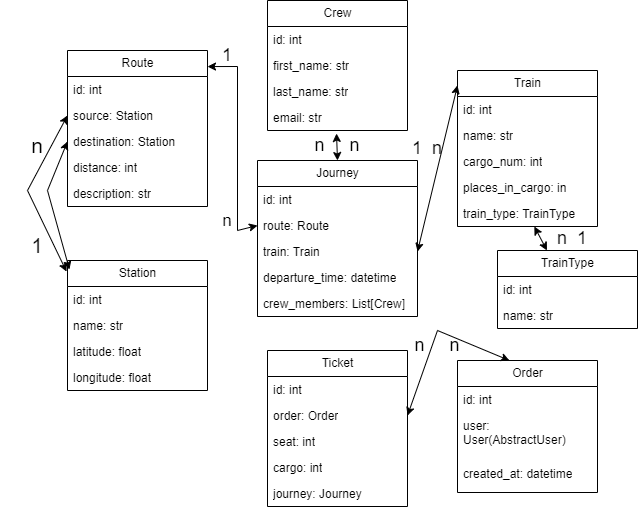

The diagram above was exported from draw.io. Its source (the exported page's mxGraphModel, read from the mxfile embedded in the PNG):
<mxGraphModel dx="880" dy="1607" grid="1" gridSize="12" guides="1" tooltips="1" connect="1" arrows="1" fold="1" page="1" pageScale="1" pageWidth="827" pageHeight="1169" math="0" shadow="0">
  <root>
    <mxCell id="0" />
    <mxCell id="1" parent="0" />
    <mxCell id="Jgq_VXTL4inMs50JjnHT-1" value="Journey" style="swimlane;fontStyle=0;childLayout=stackLayout;horizontal=1;startSize=26;fillColor=none;horizontalStack=0;resizeParent=1;resizeParentMax=0;resizeLast=0;collapsible=1;marginBottom=0;html=1;" vertex="1" parent="1">
      <mxGeometry x="340" y="90" width="160" height="156" as="geometry" />
    </mxCell>
    <mxCell id="Jgq_VXTL4inMs50JjnHT-10" value="id: int" style="text;strokeColor=none;fillColor=none;align=left;verticalAlign=top;spacingLeft=4;spacingRight=4;overflow=hidden;rotatable=0;points=[[0,0.5],[1,0.5]];portConstraint=eastwest;whiteSpace=wrap;html=1;" vertex="1" parent="Jgq_VXTL4inMs50JjnHT-1">
      <mxGeometry y="26" width="160" height="26" as="geometry" />
    </mxCell>
    <mxCell id="Jgq_VXTL4inMs50JjnHT-2" value="route: Route" style="text;strokeColor=none;fillColor=none;align=left;verticalAlign=top;spacingLeft=4;spacingRight=4;overflow=hidden;rotatable=0;points=[[0,0.5],[1,0.5]];portConstraint=eastwest;whiteSpace=wrap;html=1;" vertex="1" parent="Jgq_VXTL4inMs50JjnHT-1">
      <mxGeometry y="52" width="160" height="26" as="geometry" />
    </mxCell>
    <mxCell id="Jgq_VXTL4inMs50JjnHT-3" value="train: Train" style="text;strokeColor=none;fillColor=none;align=left;verticalAlign=top;spacingLeft=4;spacingRight=4;overflow=hidden;rotatable=0;points=[[0,0.5],[1,0.5]];portConstraint=eastwest;whiteSpace=wrap;html=1;" vertex="1" parent="Jgq_VXTL4inMs50JjnHT-1">
      <mxGeometry y="78" width="160" height="26" as="geometry" />
    </mxCell>
    <mxCell id="Jgq_VXTL4inMs50JjnHT-4" value="departure_time: datetime" style="text;strokeColor=none;fillColor=none;align=left;verticalAlign=top;spacingLeft=4;spacingRight=4;overflow=hidden;rotatable=0;points=[[0,0.5],[1,0.5]];portConstraint=eastwest;whiteSpace=wrap;html=1;" vertex="1" parent="Jgq_VXTL4inMs50JjnHT-1">
      <mxGeometry y="104" width="160" height="26" as="geometry" />
    </mxCell>
    <mxCell id="Jgq_VXTL4inMs50JjnHT-5" value="crew_members: List[Crew]" style="text;strokeColor=none;fillColor=none;align=left;verticalAlign=top;spacingLeft=4;spacingRight=4;overflow=hidden;rotatable=0;points=[[0,0.5],[1,0.5]];portConstraint=eastwest;whiteSpace=wrap;html=1;" vertex="1" parent="Jgq_VXTL4inMs50JjnHT-1">
      <mxGeometry y="130" width="160" height="26" as="geometry" />
    </mxCell>
    <mxCell id="Jgq_VXTL4inMs50JjnHT-6" value="Order" style="swimlane;fontStyle=0;childLayout=stackLayout;horizontal=1;startSize=26;fillColor=none;horizontalStack=0;resizeParent=1;resizeParentMax=0;resizeLast=0;collapsible=1;marginBottom=0;html=1;" vertex="1" parent="1">
      <mxGeometry x="540" y="290" width="140" height="132" as="geometry">
        <mxRectangle x="590" y="270" width="70" height="30" as="alternateBounds" />
      </mxGeometry>
    </mxCell>
    <mxCell id="Jgq_VXTL4inMs50JjnHT-7" value="id: int" style="text;strokeColor=none;fillColor=none;align=left;verticalAlign=top;spacingLeft=4;spacingRight=4;overflow=hidden;rotatable=0;points=[[0,0.5],[1,0.5]];portConstraint=eastwest;whiteSpace=wrap;html=1;" vertex="1" parent="Jgq_VXTL4inMs50JjnHT-6">
      <mxGeometry y="26" width="140" height="26" as="geometry" />
    </mxCell>
    <mxCell id="Jgq_VXTL4inMs50JjnHT-8" value="user: User(AbstractUser)" style="text;strokeColor=none;fillColor=none;align=left;verticalAlign=top;spacingLeft=4;spacingRight=4;overflow=hidden;rotatable=0;points=[[0,0.5],[1,0.5]];portConstraint=eastwest;whiteSpace=wrap;html=1;" vertex="1" parent="Jgq_VXTL4inMs50JjnHT-6">
      <mxGeometry y="52" width="140" height="48" as="geometry" />
    </mxCell>
    <mxCell id="Jgq_VXTL4inMs50JjnHT-9" value="created_at: datetime" style="text;strokeColor=none;fillColor=none;align=left;verticalAlign=top;spacingLeft=4;spacingRight=4;overflow=hidden;rotatable=0;points=[[0,0.5],[1,0.5]];portConstraint=eastwest;whiteSpace=wrap;html=1;" vertex="1" parent="Jgq_VXTL4inMs50JjnHT-6">
      <mxGeometry y="100" width="140" height="32" as="geometry" />
    </mxCell>
    <mxCell id="Jgq_VXTL4inMs50JjnHT-12" value="Ticket" style="swimlane;fontStyle=0;childLayout=stackLayout;horizontal=1;startSize=26;fillColor=none;horizontalStack=0;resizeParent=1;resizeParentMax=0;resizeLast=0;collapsible=1;marginBottom=0;html=1;" vertex="1" parent="1">
      <mxGeometry x="350" y="280" width="140" height="156" as="geometry" />
    </mxCell>
    <mxCell id="Jgq_VXTL4inMs50JjnHT-13" value="id: int" style="text;strokeColor=none;fillColor=none;align=left;verticalAlign=top;spacingLeft=4;spacingRight=4;overflow=hidden;rotatable=0;points=[[0,0.5],[1,0.5]];portConstraint=eastwest;whiteSpace=wrap;html=1;" vertex="1" parent="Jgq_VXTL4inMs50JjnHT-12">
      <mxGeometry y="26" width="140" height="26" as="geometry" />
    </mxCell>
    <mxCell id="Jgq_VXTL4inMs50JjnHT-14" value="order: Order" style="text;strokeColor=none;fillColor=none;align=left;verticalAlign=top;spacingLeft=4;spacingRight=4;overflow=hidden;rotatable=0;points=[[0,0.5],[1,0.5]];portConstraint=eastwest;whiteSpace=wrap;html=1;" vertex="1" parent="Jgq_VXTL4inMs50JjnHT-12">
      <mxGeometry y="52" width="140" height="26" as="geometry" />
    </mxCell>
    <mxCell id="Jgq_VXTL4inMs50JjnHT-15" value="seat: int" style="text;strokeColor=none;fillColor=none;align=left;verticalAlign=top;spacingLeft=4;spacingRight=4;overflow=hidden;rotatable=0;points=[[0,0.5],[1,0.5]];portConstraint=eastwest;whiteSpace=wrap;html=1;" vertex="1" parent="Jgq_VXTL4inMs50JjnHT-12">
      <mxGeometry y="78" width="140" height="26" as="geometry" />
    </mxCell>
    <mxCell id="Jgq_VXTL4inMs50JjnHT-16" value="cargo: int" style="text;strokeColor=none;fillColor=none;align=left;verticalAlign=top;spacingLeft=4;spacingRight=4;overflow=hidden;rotatable=0;points=[[0,0.5],[1,0.5]];portConstraint=eastwest;whiteSpace=wrap;html=1;" vertex="1" parent="Jgq_VXTL4inMs50JjnHT-12">
      <mxGeometry y="104" width="140" height="26" as="geometry" />
    </mxCell>
    <mxCell id="Jgq_VXTL4inMs50JjnHT-17" value="journey: Journey" style="text;strokeColor=none;fillColor=none;align=left;verticalAlign=top;spacingLeft=4;spacingRight=4;overflow=hidden;rotatable=0;points=[[0,0.5],[1,0.5]];portConstraint=eastwest;whiteSpace=wrap;html=1;" vertex="1" parent="Jgq_VXTL4inMs50JjnHT-12">
      <mxGeometry y="130" width="140" height="26" as="geometry" />
    </mxCell>
    <mxCell id="Jgq_VXTL4inMs50JjnHT-18" value="Station" style="swimlane;fontStyle=0;childLayout=stackLayout;horizontal=1;startSize=26;fillColor=none;horizontalStack=0;resizeParent=1;resizeParentMax=0;resizeLast=0;collapsible=1;marginBottom=0;html=1;" vertex="1" parent="1">
      <mxGeometry x="150" y="190" width="140" height="130" as="geometry" />
    </mxCell>
    <mxCell id="Jgq_VXTL4inMs50JjnHT-19" value="id: int" style="text;strokeColor=none;fillColor=none;align=left;verticalAlign=top;spacingLeft=4;spacingRight=4;overflow=hidden;rotatable=0;points=[[0,0.5],[1,0.5]];portConstraint=eastwest;whiteSpace=wrap;html=1;" vertex="1" parent="Jgq_VXTL4inMs50JjnHT-18">
      <mxGeometry y="26" width="140" height="26" as="geometry" />
    </mxCell>
    <mxCell id="Jgq_VXTL4inMs50JjnHT-20" value="name: str" style="text;strokeColor=none;fillColor=none;align=left;verticalAlign=top;spacingLeft=4;spacingRight=4;overflow=hidden;rotatable=0;points=[[0,0.5],[1,0.5]];portConstraint=eastwest;whiteSpace=wrap;html=1;" vertex="1" parent="Jgq_VXTL4inMs50JjnHT-18">
      <mxGeometry y="52" width="140" height="26" as="geometry" />
    </mxCell>
    <mxCell id="Jgq_VXTL4inMs50JjnHT-21" value="latitude: float" style="text;strokeColor=none;fillColor=none;align=left;verticalAlign=top;spacingLeft=4;spacingRight=4;overflow=hidden;rotatable=0;points=[[0,0.5],[1,0.5]];portConstraint=eastwest;whiteSpace=wrap;html=1;" vertex="1" parent="Jgq_VXTL4inMs50JjnHT-18">
      <mxGeometry y="78" width="140" height="26" as="geometry" />
    </mxCell>
    <mxCell id="Jgq_VXTL4inMs50JjnHT-22" value="longitude: float" style="text;strokeColor=none;fillColor=none;align=left;verticalAlign=top;spacingLeft=4;spacingRight=4;overflow=hidden;rotatable=0;points=[[0,0.5],[1,0.5]];portConstraint=eastwest;whiteSpace=wrap;html=1;" vertex="1" parent="Jgq_VXTL4inMs50JjnHT-18">
      <mxGeometry y="104" width="140" height="26" as="geometry" />
    </mxCell>
    <mxCell id="Jgq_VXTL4inMs50JjnHT-23" value="Route" style="swimlane;fontStyle=0;childLayout=stackLayout;horizontal=1;startSize=26;fillColor=none;horizontalStack=0;resizeParent=1;resizeParentMax=0;resizeLast=0;collapsible=1;marginBottom=0;html=1;" vertex="1" parent="1">
      <mxGeometry x="150" y="-20" width="140" height="156" as="geometry" />
    </mxCell>
    <mxCell id="Jgq_VXTL4inMs50JjnHT-24" value="id: int" style="text;strokeColor=none;fillColor=none;align=left;verticalAlign=top;spacingLeft=4;spacingRight=4;overflow=hidden;rotatable=0;points=[[0,0.5],[1,0.5]];portConstraint=eastwest;whiteSpace=wrap;html=1;" vertex="1" parent="Jgq_VXTL4inMs50JjnHT-23">
      <mxGeometry y="26" width="140" height="26" as="geometry" />
    </mxCell>
    <mxCell id="Jgq_VXTL4inMs50JjnHT-25" value="source: Station" style="text;strokeColor=none;fillColor=none;align=left;verticalAlign=top;spacingLeft=4;spacingRight=4;overflow=hidden;rotatable=0;points=[[0,0.5],[1,0.5]];portConstraint=eastwest;whiteSpace=wrap;html=1;" vertex="1" parent="Jgq_VXTL4inMs50JjnHT-23">
      <mxGeometry y="52" width="140" height="26" as="geometry" />
    </mxCell>
    <mxCell id="Jgq_VXTL4inMs50JjnHT-26" value="destination: Station" style="text;strokeColor=none;fillColor=none;align=left;verticalAlign=top;spacingLeft=4;spacingRight=4;overflow=hidden;rotatable=0;points=[[0,0.5],[1,0.5]];portConstraint=eastwest;whiteSpace=wrap;html=1;" vertex="1" parent="Jgq_VXTL4inMs50JjnHT-23">
      <mxGeometry y="78" width="140" height="26" as="geometry" />
    </mxCell>
    <mxCell id="Jgq_VXTL4inMs50JjnHT-27" value="distance: int" style="text;strokeColor=none;fillColor=none;align=left;verticalAlign=top;spacingLeft=4;spacingRight=4;overflow=hidden;rotatable=0;points=[[0,0.5],[1,0.5]];portConstraint=eastwest;whiteSpace=wrap;html=1;" vertex="1" parent="Jgq_VXTL4inMs50JjnHT-23">
      <mxGeometry y="104" width="140" height="26" as="geometry" />
    </mxCell>
    <mxCell id="Jgq_VXTL4inMs50JjnHT-28" value="description: str" style="text;strokeColor=none;fillColor=none;align=left;verticalAlign=top;spacingLeft=4;spacingRight=4;overflow=hidden;rotatable=0;points=[[0,0.5],[1,0.5]];portConstraint=eastwest;whiteSpace=wrap;html=1;" vertex="1" parent="Jgq_VXTL4inMs50JjnHT-23">
      <mxGeometry y="130" width="140" height="26" as="geometry" />
    </mxCell>
    <mxCell id="Jgq_VXTL4inMs50JjnHT-29" value="Crew" style="swimlane;fontStyle=0;childLayout=stackLayout;horizontal=1;startSize=26;fillColor=none;horizontalStack=0;resizeParent=1;resizeParentMax=0;resizeLast=0;collapsible=1;marginBottom=0;html=1;" vertex="1" parent="1">
      <mxGeometry x="350" y="-70" width="140" height="130" as="geometry" />
    </mxCell>
    <mxCell id="Jgq_VXTL4inMs50JjnHT-37" value="id: int" style="text;strokeColor=none;fillColor=none;align=left;verticalAlign=top;spacingLeft=4;spacingRight=4;overflow=hidden;rotatable=0;points=[[0,0.5],[1,0.5]];portConstraint=eastwest;whiteSpace=wrap;html=1;" vertex="1" parent="Jgq_VXTL4inMs50JjnHT-29">
      <mxGeometry y="26" width="140" height="26" as="geometry" />
    </mxCell>
    <mxCell id="Jgq_VXTL4inMs50JjnHT-30" value="first_name: str" style="text;strokeColor=none;fillColor=none;align=left;verticalAlign=top;spacingLeft=4;spacingRight=4;overflow=hidden;rotatable=0;points=[[0,0.5],[1,0.5]];portConstraint=eastwest;whiteSpace=wrap;html=1;" vertex="1" parent="Jgq_VXTL4inMs50JjnHT-29">
      <mxGeometry y="52" width="140" height="26" as="geometry" />
    </mxCell>
    <mxCell id="Jgq_VXTL4inMs50JjnHT-31" value="last_name: str" style="text;strokeColor=none;fillColor=none;align=left;verticalAlign=top;spacingLeft=4;spacingRight=4;overflow=hidden;rotatable=0;points=[[0,0.5],[1,0.5]];portConstraint=eastwest;whiteSpace=wrap;html=1;" vertex="1" parent="Jgq_VXTL4inMs50JjnHT-29">
      <mxGeometry y="78" width="140" height="26" as="geometry" />
    </mxCell>
    <mxCell id="Jgq_VXTL4inMs50JjnHT-32" value="email: str" style="text;strokeColor=none;fillColor=none;align=left;verticalAlign=top;spacingLeft=4;spacingRight=4;overflow=hidden;rotatable=0;points=[[0,0.5],[1,0.5]];portConstraint=eastwest;whiteSpace=wrap;html=1;" vertex="1" parent="Jgq_VXTL4inMs50JjnHT-29">
      <mxGeometry y="104" width="140" height="26" as="geometry" />
    </mxCell>
    <mxCell id="Jgq_VXTL4inMs50JjnHT-33" value="Train" style="swimlane;fontStyle=0;childLayout=stackLayout;horizontal=1;startSize=26;fillColor=none;horizontalStack=0;resizeParent=1;resizeParentMax=0;resizeLast=0;collapsible=1;marginBottom=0;html=1;" vertex="1" parent="1">
      <mxGeometry x="540" width="140" height="156" as="geometry" />
    </mxCell>
    <mxCell id="Jgq_VXTL4inMs50JjnHT-34" value="id: int" style="text;strokeColor=none;fillColor=none;align=left;verticalAlign=top;spacingLeft=4;spacingRight=4;overflow=hidden;rotatable=0;points=[[0,0.5],[1,0.5]];portConstraint=eastwest;whiteSpace=wrap;html=1;" vertex="1" parent="Jgq_VXTL4inMs50JjnHT-33">
      <mxGeometry y="26" width="140" height="26" as="geometry" />
    </mxCell>
    <mxCell id="Jgq_VXTL4inMs50JjnHT-35" value="name: str" style="text;strokeColor=none;fillColor=none;align=left;verticalAlign=top;spacingLeft=4;spacingRight=4;overflow=hidden;rotatable=0;points=[[0,0.5],[1,0.5]];portConstraint=eastwest;whiteSpace=wrap;html=1;" vertex="1" parent="Jgq_VXTL4inMs50JjnHT-33">
      <mxGeometry y="52" width="140" height="26" as="geometry" />
    </mxCell>
    <mxCell id="Jgq_VXTL4inMs50JjnHT-36" value="cargo_num: int" style="text;strokeColor=none;fillColor=none;align=left;verticalAlign=top;spacingLeft=4;spacingRight=4;overflow=hidden;rotatable=0;points=[[0,0.5],[1,0.5]];portConstraint=eastwest;whiteSpace=wrap;html=1;" vertex="1" parent="Jgq_VXTL4inMs50JjnHT-33">
      <mxGeometry y="78" width="140" height="26" as="geometry" />
    </mxCell>
    <mxCell id="Jgq_VXTL4inMs50JjnHT-39" value="places_in_cargo: in" style="text;strokeColor=none;fillColor=none;align=left;verticalAlign=top;spacingLeft=4;spacingRight=4;overflow=hidden;rotatable=0;points=[[0,0.5],[1,0.5]];portConstraint=eastwest;whiteSpace=wrap;html=1;" vertex="1" parent="Jgq_VXTL4inMs50JjnHT-33">
      <mxGeometry y="104" width="140" height="26" as="geometry" />
    </mxCell>
    <mxCell id="Jgq_VXTL4inMs50JjnHT-38" value="train_type: TrainType" style="text;strokeColor=none;fillColor=none;align=left;verticalAlign=top;spacingLeft=4;spacingRight=4;overflow=hidden;rotatable=0;points=[[0,0.5],[1,0.5]];portConstraint=eastwest;whiteSpace=wrap;html=1;" vertex="1" parent="Jgq_VXTL4inMs50JjnHT-33">
      <mxGeometry y="130" width="140" height="26" as="geometry" />
    </mxCell>
    <mxCell id="Jgq_VXTL4inMs50JjnHT-40" value="TrainType" style="swimlane;fontStyle=0;childLayout=stackLayout;horizontal=1;startSize=26;fillColor=none;horizontalStack=0;resizeParent=1;resizeParentMax=0;resizeLast=0;collapsible=1;marginBottom=0;html=1;" vertex="1" parent="1">
      <mxGeometry x="580" y="180" width="140" height="78" as="geometry" />
    </mxCell>
    <mxCell id="Jgq_VXTL4inMs50JjnHT-41" value="id: int" style="text;strokeColor=none;fillColor=none;align=left;verticalAlign=top;spacingLeft=4;spacingRight=4;overflow=hidden;rotatable=0;points=[[0,0.5],[1,0.5]];portConstraint=eastwest;whiteSpace=wrap;html=1;" vertex="1" parent="Jgq_VXTL4inMs50JjnHT-40">
      <mxGeometry y="26" width="140" height="26" as="geometry" />
    </mxCell>
    <mxCell id="Jgq_VXTL4inMs50JjnHT-42" value="name: str" style="text;strokeColor=none;fillColor=none;align=left;verticalAlign=top;spacingLeft=4;spacingRight=4;overflow=hidden;rotatable=0;points=[[0,0.5],[1,0.5]];portConstraint=eastwest;whiteSpace=wrap;html=1;" vertex="1" parent="Jgq_VXTL4inMs50JjnHT-40">
      <mxGeometry y="52" width="140" height="26" as="geometry" />
    </mxCell>
    <mxCell id="Jgq_VXTL4inMs50JjnHT-45" value="" style="endArrow=classic;startArrow=classic;html=1;rounded=0;entryX=0.493;entryY=1.115;entryDx=0;entryDy=0;entryPerimeter=0;exitX=0.5;exitY=0;exitDx=0;exitDy=0;" edge="1" parent="1" source="Jgq_VXTL4inMs50JjnHT-1" target="Jgq_VXTL4inMs50JjnHT-32">
      <mxGeometry width="50" height="50" relative="1" as="geometry">
        <mxPoint x="390" y="190" as="sourcePoint" />
        <mxPoint x="440" y="140" as="targetPoint" />
      </mxGeometry>
    </mxCell>
    <mxCell id="Jgq_VXTL4inMs50JjnHT-46" value="" style="endArrow=classic;startArrow=classic;html=1;rounded=0;exitX=1;exitY=0.103;exitDx=0;exitDy=0;exitPerimeter=0;entryX=0;entryY=0.5;entryDx=0;entryDy=0;" edge="1" parent="1" source="Jgq_VXTL4inMs50JjnHT-23" target="Jgq_VXTL4inMs50JjnHT-2">
      <mxGeometry width="50" height="50" relative="1" as="geometry">
        <mxPoint x="390" y="190" as="sourcePoint" />
        <mxPoint x="440" y="140" as="targetPoint" />
        <Array as="points">
          <mxPoint x="320" y="-4" />
          <mxPoint x="320" y="160" />
        </Array>
      </mxGeometry>
    </mxCell>
    <mxCell id="Jgq_VXTL4inMs50JjnHT-47" value="" style="endArrow=classic;startArrow=classic;html=1;rounded=0;exitX=0;exitY=0.5;exitDx=0;exitDy=0;entryX=-0.007;entryY=0.085;entryDx=0;entryDy=0;entryPerimeter=0;" edge="1" parent="1" source="Jgq_VXTL4inMs50JjnHT-25" target="Jgq_VXTL4inMs50JjnHT-18">
      <mxGeometry width="50" height="50" relative="1" as="geometry">
        <mxPoint x="390" y="190" as="sourcePoint" />
        <mxPoint x="440" y="140" as="targetPoint" />
        <Array as="points">
          <mxPoint x="110" y="120" />
        </Array>
      </mxGeometry>
    </mxCell>
    <mxCell id="Jgq_VXTL4inMs50JjnHT-48" value="" style="endArrow=classic;startArrow=classic;html=1;rounded=0;exitX=0;exitY=0.5;exitDx=0;exitDy=0;entryX=0.014;entryY=0.069;entryDx=0;entryDy=0;entryPerimeter=0;" edge="1" parent="1" source="Jgq_VXTL4inMs50JjnHT-26" target="Jgq_VXTL4inMs50JjnHT-18">
      <mxGeometry width="50" height="50" relative="1" as="geometry">
        <mxPoint x="390" y="190" as="sourcePoint" />
        <mxPoint x="440" y="140" as="targetPoint" />
        <Array as="points">
          <mxPoint x="130" y="120" />
        </Array>
      </mxGeometry>
    </mxCell>
    <mxCell id="Jgq_VXTL4inMs50JjnHT-49" value="" style="endArrow=classic;startArrow=classic;html=1;rounded=0;entryX=0;entryY=0.096;entryDx=0;entryDy=0;entryPerimeter=0;exitX=1;exitY=0.5;exitDx=0;exitDy=0;" edge="1" parent="1" source="Jgq_VXTL4inMs50JjnHT-3" target="Jgq_VXTL4inMs50JjnHT-33">
      <mxGeometry width="50" height="50" relative="1" as="geometry">
        <mxPoint x="390" y="190" as="sourcePoint" />
        <mxPoint x="440" y="140" as="targetPoint" />
        <Array as="points" />
      </mxGeometry>
    </mxCell>
    <mxCell id="Jgq_VXTL4inMs50JjnHT-50" value="" style="endArrow=classic;startArrow=classic;html=1;rounded=0;" edge="1" parent="1" source="Jgq_VXTL4inMs50JjnHT-40" target="Jgq_VXTL4inMs50JjnHT-38">
      <mxGeometry width="50" height="50" relative="1" as="geometry">
        <mxPoint x="390" y="190" as="sourcePoint" />
        <mxPoint x="440" y="140" as="targetPoint" />
      </mxGeometry>
    </mxCell>
    <mxCell id="Jgq_VXTL4inMs50JjnHT-51" value="" style="endArrow=classic;startArrow=classic;html=1;rounded=0;entryX=0.371;entryY=0;entryDx=0;entryDy=0;entryPerimeter=0;exitX=1;exitY=0.5;exitDx=0;exitDy=0;" edge="1" parent="1" source="Jgq_VXTL4inMs50JjnHT-14" target="Jgq_VXTL4inMs50JjnHT-6">
      <mxGeometry width="50" height="50" relative="1" as="geometry">
        <mxPoint x="390" y="190" as="sourcePoint" />
        <mxPoint x="440" y="140" as="targetPoint" />
        <Array as="points">
          <mxPoint x="520" y="260" />
        </Array>
      </mxGeometry>
    </mxCell>
    <mxCell id="Jgq_VXTL4inMs50JjnHT-52" value="n" style="text;html=1;strokeColor=none;fillColor=none;align=center;verticalAlign=middle;whiteSpace=wrap;rounded=0;fontSize=21;" vertex="1" parent="1">
      <mxGeometry x="83" y="60" width="74" height="30" as="geometry" />
    </mxCell>
    <mxCell id="Jgq_VXTL4inMs50JjnHT-53" value="1" style="text;html=1;strokeColor=none;fillColor=none;align=center;verticalAlign=middle;whiteSpace=wrap;rounded=0;fontSize=20;" vertex="1" parent="1">
      <mxGeometry x="90" y="160" width="60" height="30" as="geometry" />
    </mxCell>
    <mxCell id="Jgq_VXTL4inMs50JjnHT-54" value="1" style="text;html=1;strokeColor=none;fillColor=none;align=center;verticalAlign=middle;whiteSpace=wrap;rounded=0;fontSize=18;" vertex="1" parent="1">
      <mxGeometry x="280" y="-30" width="60" height="30" as="geometry" />
    </mxCell>
    <mxCell id="Jgq_VXTL4inMs50JjnHT-55" value="n" style="text;html=1;strokeColor=none;fillColor=none;align=center;verticalAlign=middle;whiteSpace=wrap;rounded=0;fontSize=17;" vertex="1" parent="1">
      <mxGeometry x="280" y="136" width="60" height="30" as="geometry" />
    </mxCell>
    <mxCell id="Jgq_VXTL4inMs50JjnHT-56" value="n&amp;nbsp; &amp;nbsp; &amp;nbsp;n" style="text;html=1;strokeColor=none;fillColor=none;align=center;verticalAlign=middle;whiteSpace=wrap;rounded=0;fontSize=18;" vertex="1" parent="1">
      <mxGeometry x="390" y="60" width="60" height="30" as="geometry" />
    </mxCell>
    <mxCell id="Jgq_VXTL4inMs50JjnHT-57" value="1&amp;nbsp; n" style="text;html=1;strokeColor=none;fillColor=none;align=center;verticalAlign=middle;whiteSpace=wrap;rounded=0;fontSize=18;rotation=0;" vertex="1" parent="1">
      <mxGeometry x="480" y="63" width="60" height="30" as="geometry" />
    </mxCell>
    <mxCell id="Jgq_VXTL4inMs50JjnHT-59" value="n&amp;nbsp; 1" style="text;html=1;strokeColor=none;fillColor=none;align=center;verticalAlign=middle;whiteSpace=wrap;rounded=0;fontSize=18;rotation=0;" vertex="1" parent="1">
      <mxGeometry x="625" y="153" width="60" height="30" as="geometry" />
    </mxCell>
    <mxCell id="Jgq_VXTL4inMs50JjnHT-60" value="n&amp;nbsp; &amp;nbsp; &amp;nbsp;n" style="text;html=1;strokeColor=none;fillColor=none;align=center;verticalAlign=middle;whiteSpace=wrap;rounded=0;fontSize=18;" vertex="1" parent="1">
      <mxGeometry x="490" y="260" width="60" height="30" as="geometry" />
    </mxCell>
  </root>
</mxGraphModel>